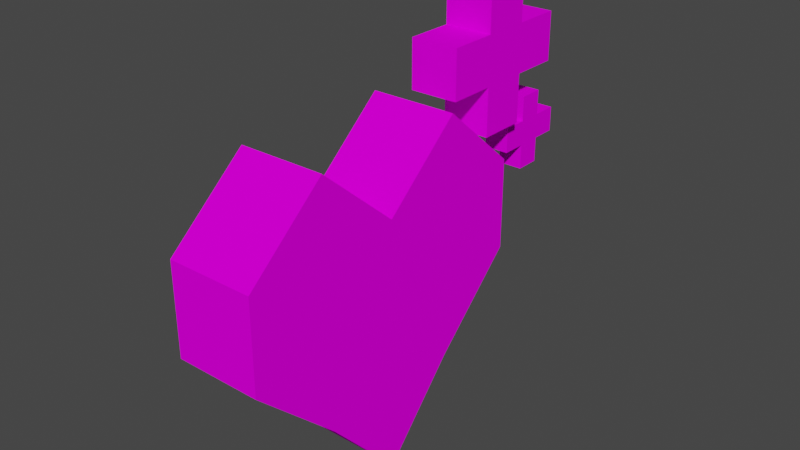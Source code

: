 # Source: HeartItem.blend  (saved by Blender 3.2.14; exported with 4.5.12 LTS)
import bpy
from mathutils import Matrix  # noqa: F401  (used for matrix-valued properties, if any)

bpy.ops.wm.read_factory_settings(use_empty=True)
scene = bpy.context.scene
scene.name = 'Scene'

# ---- collections
col_collection = bpy.data.collections.new('Collection'); scene.collection.children.link(col_collection)

# ---- images (referenced by path relative to the original .blend; pixels are not part of the script)
import os
ASSET_DIR = os.environ.get("B2B_ASSET_DIR", "")  # directory of the original .blend (textures are referenced by path, not embedded)
HERE = os.path.dirname(os.path.abspath(__file__))  # packed textures are extracted next to this script under _unpacked/

def load_image(name, relpath, width, height, colorspace="sRGB"):
    """Load a texture the original file referenced (path relative to the .blend, or extracted next to this script)."""
    p = next((c for c in (os.path.join(HERE, relpath), os.path.join(ASSET_DIR, relpath)) if relpath and os.path.exists(c)), "")
    if p:
        img = bpy.data.images.load(p, check_existing=True)
        img.name = name
    else:  # same state as the original file: an image datablock whose file is absent (Cycles renders it pink)
        img = bpy.data.images.new(name, width, height)
        img.source = "FILE"
        img.filepath = "//" + (relpath or name)
    img.colorspace_settings.name = colorspace
    return img
img_plus_big_png = load_image('Plus Big.png', 'Plus Big.png', 1024, 1024, 'sRGB')
img_heart_png = load_image('Heart.png', 'Heart.png', 1024, 1024, 'sRGB')

# ---- materials (node trees are filled in below, after node groups)
mat_plus = bpy.data.materials.new('Plus')
mat_plus.use_transparent_shadow = False
mat_heart = bpy.data.materials.new('Heart')
mat_heart.use_transparent_shadow = False

# ---- material node trees
mat_plus.use_nodes = True; mat_plus.node_tree.nodes.clear()
_N = mat_plus.node_tree.nodes; _L = mat_plus.node_tree.links
n0 = _N.new('ShaderNodeBsdfPrincipled'); n0.name = 'Principled BSDF'; n0.location = (10, 300)
n0.distribution = 'GGX'
n0.subsurface_method = 'RANDOM_WALK_SKIN'
n0.inputs[2].default_value = 0.2248
n0.inputs[3].default_value = 1.45
n0.inputs[13].default_value = 0.0
n0.inputs[27].default_value = (0.0, 0.0, 0.0, 1.0)
n0.inputs[28].default_value = 1.0
n1 = _N.new('ShaderNodeOutputMaterial'); n1.name = 'Material Output'; n1.location = (300, 300)
n2 = _N.new('ShaderNodeTexImage'); n2.name = 'Image Texture'; n2.location = (-280, 275)
n2.image = img_plus_big_png
_L.new(n0.outputs[0], n1.inputs[0])
_L.new(n2.outputs[0], n0.inputs[0])
n1.is_active_output = True
mat_heart.use_nodes = True; mat_heart.node_tree.nodes.clear()
_N = mat_heart.node_tree.nodes; _L = mat_heart.node_tree.links
n0 = _N.new('ShaderNodeBsdfPrincipled'); n0.name = 'Principled BSDF'; n0.location = (10, 300)
n0.distribution = 'GGX'
n0.subsurface_method = 'RANDOM_WALK_SKIN'
n0.inputs[2].default_value = 0.06422
n0.inputs[3].default_value = 1.45
n0.inputs[13].default_value = 0.0
n0.inputs[27].default_value = (0.0, 0.0, 0.0, 1.0)
n0.inputs[28].default_value = 1.0
n1 = _N.new('ShaderNodeOutputMaterial'); n1.name = 'Material Output'; n1.location = (300, 300)
n2 = _N.new('ShaderNodeTexImage'); n2.name = 'Image Texture'; n2.location = (-280, 275)
n2.image = img_heart_png
_L.new(n0.outputs[0], n1.inputs[0])
_L.new(n2.outputs[0], n0.inputs[0])
n1.is_active_output = True

# ---- world
world_world = bpy.data.worlds.new('World'); scene.world = world_world
world_world.use_nodes = True; world_world.node_tree.nodes.clear()
_N = world_world.node_tree.nodes; _L = world_world.node_tree.links
n0 = _N.new('ShaderNodeOutputWorld'); n0.name = 'World Output'; n0.location = (300, 300)
n1 = _N.new('ShaderNodeBackground'); n1.name = 'Background'; n1.location = (10, 300)
n1.inputs[0].default_value = (0.05088, 0.05088, 0.05088, 1.0)
_L.new(n1.outputs[0], n0.inputs[0])
n0.is_active_output = True
world_world.color = (0.05088, 0.05088, 0.05088)
world_world.use_sun_shadow = False
world_world.sun_shadow_jitter_overblur = 0.0

# ---- meshes
me_cube_003 = bpy.data.meshes.new('Cube.003')
me_cube_003.from_pydata([(-1.0, -4.815, 12.94), (-1.0, -4.815, 14.94), (-1.0, -2.815, 12.94), (-1.0, -2.815, 14.94), (1.0, -4.815, 12.94), (1.0, -4.815, 14.94), (1.0, -2.815, 12.94), (1.0, -2.815, 14.94), (-1.0, -4.815, 16.94), (-1.0, -2.815, 16.94), (1.0, -2.815, 16.94), (1.0, -4.815, 16.94), (-1.0, -0.8151, 14.94), (-1.0, -0.8151, 12.94), (1.0, -0.8151, 12.94), (1.0, -0.8151, 14.94), (-1.0, -2.815, 10.94), (-1.0, -4.815, 10.94), (1.0, -2.815, 10.94), (1.0, -4.815, 10.94), (-1.0, -6.815, 12.94), (-1.0, -6.815, 14.94), (1.0, -6.815, 14.94), (1.0, -6.815, 12.94), (-1.928, -13.34, 6.86), (-1.928, -13.34, 10.72), (-1.928, -9.48, 6.86), (-1.928, -9.48, 10.72), (1.928, -13.34, 6.86), (1.928, -13.34, 10.72), (1.928, -9.48, 6.86), (1.928, -9.48, 10.72), (-1.928, -13.34, 14.57), (-1.928, -9.48, 14.57), (1.928, -9.48, 14.57), (1.928, -13.34, 14.57), (-1.928, -5.624, 10.72), (-1.928, -5.624, 6.86), (1.928, -5.624, 6.86), (1.928, -5.624, 10.72), (-1.928, -9.48, 3.004), (-1.928, -13.34, 3.004), (1.928, -9.48, 3.004), (1.928, -13.34, 3.004), (-1.928, -17.19, 6.86), (-1.928, -17.19, 10.72), (1.928, -17.19, 10.72), (1.928, -17.19, 6.86), (-3.418, 15.53, -5.77), (-3.418, -4.293, -18.2), (-3.418, 15.53, -5.365), (-3.418, -4.293, 7.064), (3.418, 15.53, -5.77), (3.418, -4.293, -18.2), (3.418, 15.53, -5.365), (3.418, -4.293, 7.064), (-3.418, 15.53, -5.567), (-3.418, 2.895, -18.2), (-3.418, -4.293, -5.567), (-3.418, 2.895, 7.064), (-1.007e-14, 15.53, -5.365), (-2.911e-15, -4.293, 7.064), (3.418, 2.895, 7.064), (3.418, 15.53, -5.567), (3.418, -4.293, -5.567), (3.418, 2.895, -18.2), (-1.016e-14, 15.53, -5.77), (-8.521e-15, -4.293, -18.2), (-5.716e-15, -4.293, -5.567), (-1.012e-14, 15.53, -5.567), (-1.012e-14, 2.895, -18.2), (3.418, 2.895, -5.567), (-4.508e-15, 2.895, 7.064), (-3.418, 2.895, -5.567), (-3.418, 15.53, -5.668), (-3.418, -3.421, -18.2), (-3.418, -9.737, 0.7486), (-3.418, 9.211, 0.3786), (-1.709, 15.53, -5.365), (1.709, -4.293, 7.064), (3.418, 9.211, 0.3786), (3.418, 15.53, -5.466), (3.418, -9.737, -11.88), (3.418, 9.211, -11.51), (1.709, 15.53, -5.77), (-1.709, -4.293, -18.2), (-3.418, 15.53, -5.466), (-3.418, 9.211, -11.51), (-3.418, -9.737, -11.88), (-3.418, -3.421, 7.064), (1.709, 15.53, -5.365), (-1.709, -4.293, 7.064), (3.418, -3.421, 7.064), (3.418, 15.53, -5.668), (3.418, -9.737, 0.7486), (3.418, -3.421, -18.2), (-1.709, 15.53, -5.77), (1.709, -4.293, -18.2), (-5.91e-15, -9.737, -11.88), (-3.105e-15, -9.737, 0.7486), (1.709, -4.293, -5.567), (-1.709, -4.293, -5.567), (-1.014e-14, 15.53, -5.668), (-1.009e-14, 15.53, -5.466), (-1.709, 15.53, -5.567), (1.709, 15.53, -5.567), (-1.709, 2.895, -18.2), (1.709, 2.895, -18.2), (-1.003e-14, 9.211, -11.51), (-8.715e-15, -3.421, -18.2), (3.418, 2.895, -11.88), (3.418, 2.895, 0.7486), (3.418, 9.211, -5.567), (3.418, -3.421, -5.567), (1.709, 2.895, 7.064), (-1.709, 2.895, 7.064), (-7.394e-15, 9.211, 0.3786), (-3.105e-15, -3.421, 7.064), (-3.418, 2.895, 0.7486), (-3.418, 2.895, -11.88), (-3.418, 9.211, -5.567), (-3.418, -3.421, -5.567), (-3.418, -3.421, -11.88), (-3.418, 9.211, -8.54), (-3.418, 9.211, -2.594), (-1.709, -3.421, 7.064), (-1.709, 9.211, 0.3786), (1.709, 9.211, 0.3786), (3.418, -3.421, 0.7486), (3.418, 9.211, -2.594), (3.418, 9.211, -8.54), (1.709, -3.421, -18.2), (1.709, 9.211, -11.51), (-1.709, 9.211, -11.51), (1.709, 15.53, -5.466), (-1.709, 15.53, -5.466), (-1.709, 15.53, -5.668), (-1.709, -9.737, 0.7486), (1.709, -9.737, 0.7486), (1.709, -9.737, -11.88), (-1.709, -9.737, -11.88), (1.709, 15.53, -5.668), (-1.709, -3.421, -18.2), (3.418, -3.421, -11.88), (1.709, -3.421, 7.064), (-3.418, -3.421, 0.7486)], [], [(0, 1, 3, 2), (7, 6, 14, 15), (6, 7, 5, 4), (5, 1, 21, 22), (2, 6, 18, 16), (5, 7, 10, 11), (10, 9, 8, 11), (3, 1, 8, 9), (1, 5, 11, 8), (7, 3, 9, 10), (13, 12, 15, 14), (6, 2, 13, 14), (3, 7, 15, 12), (2, 3, 12, 13), (16, 18, 19, 17), (0, 2, 16, 17), (6, 4, 19, 18), (4, 0, 17, 19), (23, 22, 21, 20), (4, 5, 22, 23), (1, 0, 20, 21), (0, 4, 23, 20), (24, 25, 27, 26), (31, 30, 38, 39), (30, 31, 29, 28), (29, 25, 45, 46), (26, 30, 42, 40), (29, 31, 34, 35), (34, 33, 32, 35), (27, 25, 32, 33), (25, 29, 35, 32), (31, 27, 33, 34), (37, 36, 39, 38), (30, 26, 37, 38), (27, 31, 39, 36), (26, 27, 36, 37), (40, 42, 43, 41), (24, 26, 40, 41), (30, 28, 43, 42), (28, 24, 41, 43), (47, 46, 45, 44), (28, 29, 46, 47), (25, 24, 44, 45), (24, 28, 47, 44), (145, 76, 51, 89), (144, 79, 55, 92), (143, 82, 53, 95), (142, 85, 49, 75), (141, 93, 52, 84), (140, 88, 49, 85), (139, 98, 67, 97), (138, 99, 68, 100), (137, 76, 58, 101), (136, 102, 66, 96), (135, 103, 69, 104), (134, 81, 63, 105), (133, 106, 57, 87), (132, 107, 70, 108), (131, 97, 67, 109), (130, 110, 65, 83), (129, 111, 71, 112), (128, 94, 64, 113), (127, 114, 62, 80), (126, 115, 72, 116), (125, 91, 61, 117), (124, 118, 59, 77), (123, 119, 73, 120), (122, 88, 58, 121), (119, 122, 121, 73), (57, 75, 122, 119), (75, 49, 88, 122), (74, 123, 120, 56), (48, 87, 123, 74), (87, 57, 119, 123), (86, 124, 77, 50), (56, 120, 124, 86), (120, 73, 118, 124), (115, 125, 117, 72), (59, 89, 125, 115), (89, 51, 91, 125), (78, 126, 116, 60), (50, 77, 126, 78), (77, 59, 115, 126), (90, 127, 80, 54), (60, 116, 127, 90), (116, 72, 114, 127), (111, 128, 113, 71), (62, 92, 128, 111), (92, 55, 94, 128), (81, 129, 112, 63), (54, 80, 129, 81), (80, 62, 111, 129), (93, 130, 83, 52), (63, 112, 130, 93), (112, 71, 110, 130), (107, 131, 109, 70), (65, 95, 131, 107), (95, 53, 97, 131), (84, 132, 108, 66), (52, 83, 132, 84), (83, 65, 107, 132), (96, 133, 87, 48), (66, 108, 133, 96), (108, 70, 106, 133), (103, 134, 105, 69), (60, 90, 134, 103), (90, 54, 81, 134), (86, 135, 104, 56), (50, 78, 135, 86), (78, 60, 103, 135), (74, 136, 96, 48), (56, 104, 136, 74), (104, 69, 102, 136), (99, 137, 101, 68), (61, 91, 137, 99), (91, 51, 76, 137), (94, 138, 100, 64), (55, 79, 138, 94), (79, 61, 99, 138), (82, 139, 97, 53), (64, 100, 139, 82), (100, 68, 98, 139), (98, 140, 85, 67), (68, 101, 140, 98), (101, 58, 88, 140), (102, 141, 84, 66), (69, 105, 141, 102), (105, 63, 93, 141), (106, 142, 75, 57), (70, 109, 142, 106), (109, 67, 85, 142), (110, 143, 95, 65), (71, 113, 143, 110), (113, 64, 82, 143), (114, 144, 92, 62), (72, 117, 144, 114), (117, 61, 79, 144), (118, 145, 89, 59), (73, 121, 145, 118), (121, 58, 76, 145)])
me_cube_003.polygons.foreach_set('material_index', [0, 0, 0, 0, 0, 0, 0, 0, 0, 0, 0, 0, 0, 0, 0, 0, 0, 0, 0, 0, 0, 0, 0, 0, 0, 0, 0, 0, 0, 0, 0, 0, 0, 0, 0, 0, 0, 0, 0, 0, 0, 0, 0, 0, 1, 1, 1, 1, 1, 1, 1, 1, 1, 1, 1, 1, 1, 1, 1, 1, 1, 1, 1, 1, 1, 1, 1, 1, 1, 1, 1, 1, 1, 1, 1, 1, 1, 1, 1, 1, 1, 1, 1, 1, 1, 1, 1, 1, 1, 1, 1, 1, 1, 1, 1, 1, 1, 1, 1, 1, 1, 1, 1, 1, 1, 1, 1, 1, 1, 1, 1, 1, 1, 1, 1, 1, 1, 1, 1, 1, 1, 1, 1, 1, 1, 1, 1, 1, 1, 1, 1, 1, 1, 1, 1, 1, 1, 1, 1, 1])
_uv = me_cube_003.uv_layers.new(name='UVMap')
_uv.uv.foreach_set('vector', [0.1726, 0.6603, 0.3365, 0.6603, 0.3365, 0.8241, 0.1726, 0.8241, 0.3365, 0.6622, 0.1726, 0.6622, 0.1726, 0.4984, 0.3365, 0.4984, 0.1726, 0.6622, 0.3365, 0.6622, 0.3365, 0.826, 0.1726, 0.826, 0.8313, 0.6602, 0.8313, 0.824, 0.6675, 0.824, 0.6675, 0.6602, 0.6675, 0.6602, 0.6675, 0.4963, 0.8313, 0.4963, 0.8313, 0.6602, 0.3365, 0.826, 0.3365, 0.6622, 0.5003, 0.6622, 0.5003, 0.826, 0.5036, 0.3325, 0.6675, 0.3325, 0.6675, 0.4963, 0.5036, 0.4963, 0.3365, 0.8241, 0.3365, 0.6603, 0.5003, 0.6603, 0.5003, 0.8241, 0.8313, 0.004836, 0.8313, 0.1687, 0.6675, 0.1687, 0.6675, 0.004836, 0.9951, 0.1687, 0.9951, 0.3325, 0.8313, 0.3325, 0.8313, 0.1687, 0.6675, 0.4963, 0.6675, 0.6602, 0.5036, 0.6602, 0.5036, 0.4963, 0.6675, 0.3325, 0.6675, 0.1687, 0.8313, 0.1687, 0.8313, 0.3325, 0.6675, 0.4963, 0.6675, 0.3325, 0.8313, 0.3325, 0.8313, 0.4963, 0.1726, 0.8241, 0.3365, 0.8241, 0.3365, 0.988, 0.1726, 0.988, 0.5036, 0.1687, 0.6675, 0.1687, 0.6675, 0.3325, 0.5036, 0.3325, 0.1726, 0.6603, 0.1726, 0.8241, 0.008811, 0.8241, 0.008811, 0.6603, 0.1726, 0.6622, 0.1726, 0.826, 0.008811, 0.826, 0.008811, 0.6622, 0.5036, 0.824, 0.5036, 0.6602, 0.6675, 0.6602, 0.6675, 0.824, 0.6675, 0.004836, 0.6675, 0.1687, 0.5036, 0.1687, 0.5036, 0.004836, 0.1726, 0.826, 0.3365, 0.826, 0.3365, 0.9898, 0.1726, 0.9898, 0.3365, 0.6603, 0.1726, 0.6603, 0.1726, 0.4965, 0.3365, 0.4965, 0.9951, 0.004836, 0.9951, 0.1687, 0.8313, 0.1687, 0.8313, 0.004836, 0.1726, 0.6603, 0.3365, 0.6603, 0.3365, 0.8241, 0.1726, 0.8241, 0.3365, 0.6622, 0.1726, 0.6622, 0.1726, 0.4984, 0.3365, 0.4984, 0.1726, 0.6622, 0.3365, 0.6622, 0.3365, 0.826, 0.1726, 0.826, 0.8313, 0.6602, 0.8313, 0.824, 0.6675, 0.824, 0.6675, 0.6602, 0.6675, 0.6602, 0.6675, 0.4963, 0.8313, 0.4963, 0.8313, 0.6602, 0.3365, 0.826, 0.3365, 0.6622, 0.5003, 0.6622, 0.5003, 0.826, 0.5036, 0.3325, 0.6675, 0.3325, 0.6675, 0.4963, 0.5036, 0.4963, 0.3365, 0.8241, 0.3365, 0.6603, 0.5003, 0.6603, 0.5003, 0.8241, 0.8313, 0.004836, 0.8313, 0.1687, 0.6675, 0.1687, 0.6675, 0.004836, 0.9951, 0.1687, 0.9951, 0.3325, 0.8313, 0.3325, 0.8313, 0.1687, 0.6675, 0.4963, 0.6675, 0.6602, 0.5036, 0.6602, 0.5036, 0.4963, 0.6675, 0.3325, 0.6675, 0.1687, 0.8313, 0.1687, 0.8313, 0.3325, 0.6675, 0.4963, 0.6675, 0.3325, 0.8313, 0.3325, 0.8313, 0.4963, 0.1726, 0.8241, 0.3365, 0.8241, 0.3365, 0.988, 0.1726, 0.988, 0.5036, 0.1687, 0.6675, 0.1687, 0.6675, 0.3325, 0.5036, 0.3325, 0.1726, 0.6603, 0.1726, 0.8241, 0.008811, 0.8241, 0.008811, 0.6603, 0.1726, 0.6622, 0.1726, 0.826, 0.008811, 0.826, 0.008811, 0.6622, 0.5036, 0.824, 0.5036, 0.6602, 0.6675, 0.6602, 0.6675, 0.824, 0.6675, 0.004836, 0.6675, 0.1687, 0.5036, 0.1687, 0.5036, 0.004836, 0.1726, 0.826, 0.3365, 0.826, 0.3365, 0.9898, 0.1726, 0.9898, 0.3365, 0.6603, 0.1726, 0.6603, 0.1726, 0.4965, 0.3365, 0.4965, 0.9951, 0.004836, 0.9951, 0.1687, 0.8313, 0.1687, 0.8313, 0.004836, 0.2074, 0.1217, 0.132, 0.1225, 0.1961, 0.04634, 0.2065, 0.04621, 0.2099, 0.422, 0.1995, 0.422, 0.1995, 0.3465, 0.2099, 0.3465, 0.2098, 0.12, 0.1343, 0.1201, 0.1992, 0.04452, 0.2097, 0.04451, 0.7901, 0.573, 0.8005, 0.573, 0.8005, 0.6485, 0.7901, 0.6485, 0.5013, 0.422, 0.5013, 0.3465, 0.5026, 0.3465, 0.5026, 0.422, 0.9002, 0.573, 0.9002, 0.6485, 0.8005, 0.6485, 0.8005, 0.573, 0.9002, 0.422, 0.9002, 0.4975, 0.8006, 0.4975, 0.8006, 0.422, 0.09978, 0.422, 0.09978, 0.4975, 0.0001054, 0.4975, 0.0001054, 0.422, 0.09978, 0.573, 0.09978, 0.6485, 0.0001054, 0.6485, 0.0001054, 0.573, 0.5013, 0.573, 0.5013, 0.4975, 0.5026, 0.4975, 0.5026, 0.573, 0.4987, 0.573, 0.4987, 0.4975, 0.5, 0.4975, 0.5, 0.573, 0.4987, 0.422, 0.4987, 0.3465, 0.5, 0.3465, 0.5, 0.422, 0.6047, 0.573, 0.7146, 0.573, 0.7146, 0.6485, 0.6047, 0.6485, 0.6047, 0.422, 0.7146, 0.422, 0.7146, 0.4975, 0.6047, 0.4975, 0.7901, 0.422, 0.8006, 0.422, 0.8006, 0.4975, 0.7901, 0.4975, 0.361, 0.1598, 0.2853, 0.1199, 0.2852, 0.0444, 0.3609, 0.1242, 0.3611, 0.2311, 0.2854, 0.271, 0.2854, 0.1955, 0.3611, 0.1954, 0.2099, 0.271, 0.1344, 0.2711, 0.1994, 0.1955, 0.2098, 0.1955, 0.3953, 0.422, 0.2854, 0.422, 0.2854, 0.3465, 0.3953, 0.3465, 0.3953, 0.573, 0.2854, 0.573, 0.2854, 0.4975, 0.3953, 0.4975, 0.2099, 0.573, 0.1994, 0.573, 0.1994, 0.4975, 0.2099, 0.4975, 0.359, 0.1598, 0.2829, 0.1208, 0.282, 0.04532, 0.3585, 0.1243, 0.3598, 0.2311, 0.2846, 0.2718, 0.2838, 0.1963, 0.3594, 0.1954, 0.2091, 0.2726, 0.1337, 0.2734, 0.1979, 0.1972, 0.2083, 0.1971, 0.2846, 0.2718, 0.2091, 0.2726, 0.2083, 0.1971, 0.2838, 0.1963, 0.2854, 0.3472, 0.2099, 0.348, 0.2091, 0.2726, 0.2846, 0.2718, 0.2099, 0.348, 0.1995, 0.3481, 0.1337, 0.2734, 0.2091, 0.2726, 0.4351, 0.1959, 0.3598, 0.2311, 0.3594, 0.1954, 0.4351, 0.1946, 0.4351, 0.1975, 0.36, 0.2666, 0.3598, 0.2311, 0.4351, 0.1959, 0.36, 0.2666, 0.2854, 0.3472, 0.2846, 0.2718, 0.3598, 0.2311, 0.435, 0.1933, 0.359, 0.1598, 0.3585, 0.1243, 0.435, 0.1917, 0.4351, 0.1946, 0.3594, 0.1954, 0.359, 0.1598, 0.435, 0.1933, 0.3594, 0.1954, 0.2838, 0.1963, 0.2829, 0.1208, 0.359, 0.1598, 0.2854, 0.573, 0.2099, 0.573, 0.2099, 0.4975, 0.2854, 0.4975, 0.2854, 0.6485, 0.2099, 0.6485, 0.2099, 0.573, 0.2854, 0.573, 0.2099, 0.6485, 0.1994, 0.6485, 0.1994, 0.573, 0.2099, 0.573, 0.4974, 0.573, 0.3953, 0.573, 0.3953, 0.4975, 0.4974, 0.4975, 0.4974, 0.6485, 0.3953, 0.6485, 0.3953, 0.573, 0.4974, 0.573, 0.3953, 0.6485, 0.2854, 0.6485, 0.2854, 0.573, 0.3953, 0.573, 0.4974, 0.422, 0.3953, 0.422, 0.3953, 0.3465, 0.4974, 0.3465, 0.4974, 0.4975, 0.3953, 0.4975, 0.3953, 0.422, 0.4974, 0.422, 0.3953, 0.4975, 0.2854, 0.4975, 0.2854, 0.422, 0.3953, 0.422, 0.2854, 0.271, 0.2099, 0.271, 0.2098, 0.1955, 0.2854, 0.1955, 0.2854, 0.3466, 0.2099, 0.3465, 0.2099, 0.271, 0.2854, 0.271, 0.2099, 0.3465, 0.1995, 0.3465, 0.1344, 0.2711, 0.2099, 0.271, 0.4368, 0.1967, 0.3611, 0.2311, 0.3611, 0.1954, 0.4368, 0.1954, 0.4368, 0.1983, 0.3609, 0.2667, 0.3611, 0.2311, 0.4368, 0.1967, 0.3609, 0.2667, 0.2854, 0.3466, 0.2854, 0.271, 0.3611, 0.2311, 0.4368, 0.1941, 0.361, 0.1598, 0.3609, 0.1242, 0.4368, 0.1925, 0.4368, 0.1954, 0.3611, 0.1954, 0.361, 0.1598, 0.4368, 0.1941, 0.3611, 0.1954, 0.2854, 0.1955, 0.2853, 0.1199, 0.361, 0.1598, 0.7146, 0.422, 0.7901, 0.422, 0.7901, 0.4975, 0.7146, 0.4975, 0.7146, 0.3465, 0.7901, 0.3465, 0.7901, 0.422, 0.7146, 0.422, 0.7901, 0.3465, 0.8006, 0.3465, 0.8006, 0.422, 0.7901, 0.422, 0.5026, 0.422, 0.6047, 0.422, 0.6047, 0.4975, 0.5026, 0.4975, 0.5026, 0.3465, 0.6047, 0.3465, 0.6047, 0.422, 0.5026, 0.422, 0.6047, 0.3465, 0.7146, 0.3465, 0.7146, 0.422, 0.6047, 0.422, 0.5026, 0.573, 0.6047, 0.573, 0.6047, 0.6485, 0.5026, 0.6485, 0.5026, 0.4975, 0.6047, 0.4975, 0.6047, 0.573, 0.5026, 0.573, 0.6047, 0.4975, 0.7146, 0.4975, 0.7146, 0.573, 0.6047, 0.573, 0.4987, 0.4975, 0.4987, 0.422, 0.5, 0.422, 0.5, 0.4975, 0.4974, 0.4975, 0.4974, 0.422, 0.4987, 0.422, 0.4987, 0.4975, 0.4974, 0.422, 0.4974, 0.3465, 0.4987, 0.3465, 0.4987, 0.422, 0.4987, 0.6485, 0.4987, 0.573, 0.5, 0.573, 0.5, 0.6485, 0.4974, 0.6485, 0.4974, 0.573, 0.4987, 0.573, 0.4987, 0.6485, 0.4974, 0.573, 0.4974, 0.4975, 0.4987, 0.4975, 0.4987, 0.573, 0.5013, 0.6485, 0.5013, 0.573, 0.5026, 0.573, 0.5026, 0.6485, 0.5, 0.6485, 0.5, 0.573, 0.5013, 0.573, 0.5013, 0.6485, 0.5, 0.573, 0.5, 0.4975, 0.5013, 0.4975, 0.5013, 0.573, 0.09978, 0.4975, 0.09978, 0.573, 0.0001054, 0.573, 0.0001054, 0.4975, 0.1994, 0.4975, 0.1994, 0.573, 0.09978, 0.573, 0.09978, 0.4975, 0.1994, 0.573, 0.1994, 0.6485, 0.09978, 0.6485, 0.09978, 0.573, 0.09978, 0.3465, 0.09978, 0.422, 0.0001054, 0.422, 0.0001056, 0.3465, 0.1995, 0.3465, 0.1995, 0.422, 0.09978, 0.422, 0.09978, 0.3465, 0.1995, 0.422, 0.1994, 0.4975, 0.09978, 0.4975, 0.09978, 0.422, 0.9002, 0.3465, 0.9002, 0.422, 0.8006, 0.422, 0.8006, 0.3465, 0.9999, 0.3465, 0.9999, 0.422, 0.9002, 0.422, 0.9002, 0.3465, 0.9999, 0.422, 0.9999, 0.4975, 0.9002, 0.4975, 0.9002, 0.422, 0.9002, 0.4975, 0.9002, 0.573, 0.8005, 0.573, 0.8006, 0.4975, 0.9999, 0.4975, 0.9999, 0.573, 0.9002, 0.573, 0.9002, 0.4975, 0.9999, 0.573, 0.9999, 0.6485, 0.9002, 0.6485, 0.9002, 0.573, 0.5013, 0.4975, 0.5013, 0.422, 0.5026, 0.422, 0.5026, 0.4975, 0.5, 0.4975, 0.5, 0.422, 0.5013, 0.422, 0.5013, 0.4975, 0.5, 0.422, 0.5, 0.3465, 0.5013, 0.3465, 0.5013, 0.422, 0.7146, 0.573, 0.7901, 0.573, 0.7901, 0.6485, 0.7146, 0.6485, 0.7146, 0.4975, 0.7901, 0.4975, 0.7901, 0.573, 0.7146, 0.573, 0.7901, 0.4975, 0.8006, 0.4975, 0.8005, 0.573, 0.7901, 0.573, 0.2853, 0.1199, 0.2098, 0.12, 0.2097, 0.04451, 0.2852, 0.0444, 0.2854, 0.1955, 0.2098, 0.1955, 0.2098, 0.12, 0.2853, 0.1199, 0.2098, 0.1955, 0.1994, 0.1955, 0.1343, 0.1201, 0.2098, 0.12, 0.2854, 0.422, 0.2099, 0.422, 0.2099, 0.3465, 0.2854, 0.3465, 0.2854, 0.4975, 0.2099, 0.4975, 0.2099, 0.422, 0.2854, 0.422, 0.2099, 0.4975, 0.1994, 0.4975, 0.1995, 0.422, 0.2099, 0.422, 0.2829, 0.1208, 0.2074, 0.1217, 0.2065, 0.04621, 0.282, 0.04532, 0.2838, 0.1963, 0.2083, 0.1971, 0.2074, 0.1217, 0.2829, 0.1208, 0.2083, 0.1971, 0.1979, 0.1972, 0.132, 0.1225, 0.2074, 0.1217])
me_cube_003.materials.append(mat_plus)
me_cube_003.materials.append(mat_heart)
me_cube_003.update()

# ---- objects
ob_plus_little = bpy.data.objects.new('Plus Little', me_cube_003)

# ---- transforms, parenting, visibility, modifiers, constraints
ob_plus_little.location = (3.707e-16, 0.357, 0.2034)
ob_plus_little.rotation_euler = (-1.571, -2.22e-16, 2.22e-16)
ob_plus_little.scale = (0.06794, 0.06794, 0.06794)

# ---- collection membership
col_collection.objects.link(ob_plus_little)

# ---- scene / render settings (as saved in the file)
scene.frame_start = 1; scene.frame_end = 250; scene.frame_set(1)
scene.render.engine = 'BLENDER_EEVEE_NEXT'
scene.cycles.sampling_pattern = 'TABULATED_SOBOL'
scene.cycles.use_light_tree = False
scene.view_settings.view_transform = 'Filmic'
bpy.context.view_layer.update()

# ---- added for rendering (the .blend has no active camera and no usable light): camera, sun
cam_auto = bpy.data.cameras.new('AutoCamera')
cam_auto.lens = 50.0
cam_auto.sensor_width = 36.0
cam_auto.clip_end = 1000.0
ob_auto_camera = bpy.data.objects.new('AutoCamera', cam_auto)
scene.collection.objects.link(ob_auto_camera)
ob_auto_camera.location = (3.04885, -3.34423, 2.69905)
ob_auto_camera.rotation_euler = (1.09748, -7.21219e-08, 0.694738)
scene.camera = ob_auto_camera
light_auto_sun = bpy.data.lights.new('AutoSun', 'SUN')
light_auto_sun.energy = 3.0
light_auto_sun.angle = 0.0523599
ob_auto_sun = bpy.data.objects.new('AutoSun', light_auto_sun)
scene.collection.objects.link(ob_auto_sun)
ob_auto_sun.rotation_euler = (0.872665, 0.174533, 0.523599)
bpy.context.view_layer.update()

